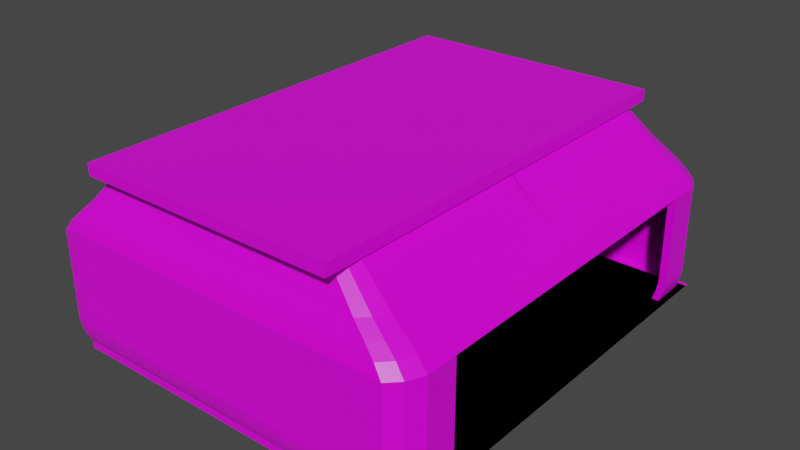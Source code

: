# Source: RoomMark2.blend  (saved by Blender 2.80.75; exported with 4.5.12 LTS)
import bpy
from mathutils import Matrix  # noqa: F401  (used for matrix-valued properties, if any)

bpy.ops.wm.read_factory_settings(use_empty=True)
scene = bpy.context.scene
scene.name = 'Scene'

# ---- collections
col_collection = bpy.data.collections.new('Collection'); scene.collection.children.link(col_collection)

# ---- images (referenced by path relative to the original .blend; pixels are not part of the script)
import os
ASSET_DIR = os.environ.get("B2B_ASSET_DIR", "")  # directory of the original .blend (textures are referenced by path, not embedded)
HERE = os.path.dirname(os.path.abspath(__file__))  # packed textures are extracted next to this script under _unpacked/

def load_image(name, relpath, width, height, colorspace="sRGB"):
    """Load a texture the original file referenced (path relative to the .blend, or extracted next to this script)."""
    p = next((c for c in (os.path.join(HERE, relpath), os.path.join(ASSET_DIR, relpath)) if relpath and os.path.exists(c)), "")
    if p:
        img = bpy.data.images.load(p, check_existing=True)
        img.name = name
    else:  # same state as the original file: an image datablock whose file is absent (Cycles renders it pink)
        img = bpy.data.images.new(name, width, height)
        img.source = "FILE"
        img.filepath = "//" + (relpath or name)
    img.colorspace_settings.name = colorspace
    return img
img_imphenziapalette01_png_001 = load_image('ImphenziaPalette01.png.001', 'ImphenziaPalette01.png', 1024, 1024, 'sRGB')

# ---- materials (node trees are filled in below, after node groups)
mat_material_001 = bpy.data.materials.new('Material.001')
mat_material_001.alpha_threshold = 0.0
mat_material_001.use_transparent_shadow = False
mat_material_001.line_color = (0.0, 0.0, 0.0, 1.0)

# ---- material node trees
mat_material_001.use_nodes = True; mat_material_001.node_tree.nodes.clear()
_N = mat_material_001.node_tree.nodes; _L = mat_material_001.node_tree.links
n0 = _N.new('ShaderNodeOutputMaterial'); n0.name = 'Material Output'; n0.location = (300, 300)
n1 = _N.new('ShaderNodeBsdfPrincipled'); n1.name = 'Principled BSDF'; n1.location = (10, 300)
n1.distribution = 'GGX'
n1.subsurface_method = 'BURLEY'
n1.inputs[2].default_value = 0.4
n1.inputs[3].default_value = 1.45
n1.inputs[27].default_value = (0.0, 0.0, 0.0, 1.0)
n1.inputs[28].default_value = 1.0
n2 = _N.new('ShaderNodeTexImage'); n2.name = 'Image Texture'; n2.location = (-469, 247)
n2.image = img_imphenziapalette01_png_001
n2.interpolation = 'Closest'
_L.new(n1.outputs[0], n0.inputs[0])
_L.new(n2.outputs[0], n1.inputs[0])
n0.is_active_output = True

# ---- world
world_world = bpy.data.worlds.new('World'); scene.world = world_world
world_world.use_nodes = True; world_world.node_tree.nodes.clear()
_N = world_world.node_tree.nodes; _L = world_world.node_tree.links
n0 = _N.new('ShaderNodeOutputWorld'); n0.name = 'World Output'; n0.location = (300, 300)
n1 = _N.new('ShaderNodeBackground'); n1.name = 'Background'; n1.location = (10, 300)
n1.inputs[0].default_value = (0.05088, 0.05088, 0.05088, 1.0)
_L.new(n1.outputs[0], n0.inputs[0])
n0.is_active_output = True
world_world.color = (0.05088, 0.05088, 0.05088)
world_world.use_sun_shadow = False
world_world.sun_shadow_jitter_overblur = 0.0

# ---- meshes
me_cube_008 = bpy.data.meshes.new('Cube.008')
me_cube_008.from_pydata([(-1.0, -1.0, -1.0), (-1.074, -1.003, 2.576), (-1.0, 1.0, -1.0), (-1.074, 0.985, 2.576), (1.0, -1.0, -1.0), (1.094, -1.003, 2.576), (1.0, 1.0, -1.0), (1.094, 0.985, 2.576), (-1.0, 1.0, 1.0), (-1.0, 1.0, -1.0), (0.9129, 1.013, -1.0), (0.9129, 1.013, 1.0), (-1.0, 1.035, 1.0), (-1.0, 1.035, -1.0), (0.9428, 1.037, -1.0), (0.9428, 1.037, 1.0), (-1.0, 1.022, 3.085), (0.9319, 1.028, 3.085), (-1.0, 1.057, 3.085), (0.9619, 1.053, 3.085), (-1.0, 1.032, 4.891), (0.9403, 1.035, 4.891), (-1.0, 1.067, 4.891), (0.9703, 1.06, 4.891), (-1.0, 1.042, 7.671), (0.9488, 1.042, 7.671), (-1.0, 1.077, 7.671), (0.9787, 1.067, 7.671), (-1.0, 1.042, 10.87), (0.9488, 1.042, 10.87), (-1.0, 1.077, 10.87), (0.9787, 1.067, 10.87), (-1.0, 1.042, 32.67), (0.9488, 1.042, 32.0), (-1.0, 1.077, 32.67), (0.9787, 1.067, 32.0), (-1.032, 1.0, -1.0), (-1.032, -1.0, -1.0), (-1.032, -1.0, 1.0), (-1.032, 1.0, 1.0), (-1.018, -1.0, 2.835), (-1.018, 1.0, 2.835), (-1.05, -1.0, 2.835), (-1.05, 1.0, 2.835), (-1.039, -1.0, 4.669), (-1.039, 1.0, 4.669), (-1.072, -1.0, 4.669), (-1.072, 1.0, 4.669), (-1.061, -1.0, 6.837), (-1.061, 1.0, 6.837), (-1.093, -1.0, 6.837), (-1.093, 1.0, 6.837), (-1.061, -1.0, 9.672), (-1.061, 1.0, 9.672), (-1.093, -1.0, 9.672), (-1.093, 1.0, 9.672), (-1.061, -1.0, 32.0), (-1.061, 1.0, 32.0), (-1.093, -1.0, 32.0), (-1.093, 1.0, 32.0), (-1.015, 1.013, 1.0), (-1.015, 1.013, -1.0), (-1.045, 1.037, 1.0), (-1.045, 1.037, -1.0), (-1.064, 1.053, 3.085), (-1.034, 1.028, 3.085), (-1.073, 1.06, 4.891), (-1.043, 1.035, 4.891), (-1.081, 1.067, 7.671), (-1.051, 1.042, 7.671), (-1.081, 1.067, 10.87), (-1.051, 1.042, 10.87), (-1.081, 1.067, 31.67), (-1.051, 1.042, 31.67), (-1.007, 1.0, 1.0), (-1.007, 1.0, -1.0), (-1.049, 1.0, 1.0), (-1.049, 1.0, -1.0), (-1.076, 1.0, 3.085), (-1.034, 1.0, 3.085), (-1.088, 1.0, 4.891), (-1.046, 1.0, 4.891), (-1.1, 1.0, 7.671), (-1.058, 1.0, 7.671), (-1.1, 1.0, 10.87), (-1.058, 1.0, 10.87), (-1.1, 1.0, 31.67), (-1.058, 1.0, 31.67), (0.9772, 0.9596, 1.0), (0.9772, 0.9596, -1.0), (1.007, 0.9843, 1.0), (1.007, 0.9843, -1.0), (0.9962, 0.9753, 3.085), (1.026, 1.0, 3.085), (1.005, 0.9823, 4.891), (1.035, 1.007, 4.891), (1.013, 0.9892, 7.671), (1.043, 1.014, 7.671), (1.013, 0.9892, 10.87), (1.043, 1.014, 10.87), (1.013, 0.9892, 32.0), (1.043, 1.014, 32.0), (0.9925, 0.9384, 1.0), (0.9925, 0.9384, -1.0), (1.035, 0.9384, 1.0), (1.035, 0.9384, -1.0), (1.019, 0.9384, 3.085), (1.062, 0.9384, 3.085), (1.031, 0.9384, 4.891), (1.074, 0.9384, 4.891), (1.043, 0.9384, 7.671), (1.086, 0.9384, 7.671), (1.043, 0.9384, 10.87), (1.086, 0.9384, 10.87), (1.043, 0.9384, 32.0), (1.086, 0.9384, 32.0), (0.9925, 0.7824, 1.0), (0.9925, 0.7824, -1.0), (1.035, 0.7824, 1.0), (1.035, 0.7824, -1.0), (1.019, 0.7824, 3.085), (1.062, 0.7824, 3.085), (1.031, 0.7824, 4.891), (1.074, 0.7824, 4.891), (1.043, 0.7824, 7.671), (1.086, 0.7824, 7.671), (1.043, 0.7824, 10.87), (1.086, 0.7824, 10.87), (1.043, 0.7824, 32.0), (1.086, 0.7824, 32.0), (0.9591, 0.9786, 35.02), (0.8978, 1.029, 35.02), (-0.9592, 1.029, 35.65), (-1.008, 1.029, 34.7), (-0.9592, 1.062, 35.65), (0.9264, 1.053, 35.02), (-1.017, -0.917, 35.02), (-1.017, 0.9889, 35.02), (-1.048, -0.917, 35.02), (-1.048, 0.9889, 35.02), (-1.014, 0.9889, 34.7), (-1.055, 0.9889, 34.7), (-1.037, 1.053, 34.7), (0.9876, 1.002, 35.02), (0.9879, 0.9302, 35.02), (1.028, 0.9302, 35.02), (0.9879, 0.7815, 35.02), (1.028, 0.7815, 35.02), (0.8917, 0.9654, 37.61), (0.8342, 1.013, 37.61), (-0.9082, 1.012, 38.2), (-0.9541, 1.013, 37.31), (-0.9082, 1.044, 38.2), (0.861, 1.035, 37.61), (-0.9627, -0.8133, 37.61), (-0.9627, 0.975, 37.61), (-0.9916, -0.8133, 37.61), (-0.9916, 0.975, 37.61), (-0.96, 0.975, 37.31), (-0.9979, 0.975, 37.31), (-0.9809, 1.035, 37.31), (0.9185, 0.9875, 37.61), (0.9188, 0.9199, 37.61), (0.9566, 0.9199, 37.61), (0.9188, 0.7805, 37.61), (0.9566, 0.7805, 37.61), (0.8078, 0.9489, 40.73), (0.755, 0.9925, 40.73), (-0.8447, 0.9921, 41.28), (-0.8869, 0.9925, 40.46), (-0.8447, 1.021, 41.28), (0.7796, 1.013, 40.73), (-0.8948, -0.684, 40.73), (-0.8948, 0.9578, 40.73), (-0.9212, -0.684, 40.73), (-0.9212, 0.9578, 40.73), (-0.8923, 0.9578, 40.46), (-0.927, 0.9578, 40.46), (-0.9115, 1.013, 40.46), (0.8324, 0.9692, 40.73), (0.8326, 0.9072, 40.73), (0.8674, 0.9072, 40.73), (0.8326, 0.7791, 40.73), (0.8674, 0.7791, 40.73), (0.6296, 0.9139, 48.59), (0.5868, 0.9492, 48.59), (-0.71, 0.949, 49.04), (-0.7442, 0.9492, 48.37), (-0.71, 0.9722, 49.04), (0.6068, 0.9657, 48.59), (-0.7506, -0.4099, 48.59), (-0.7506, 0.9211, 48.59), (-0.772, -0.4099, 48.59), (-0.772, 0.9211, 48.59), (-0.7485, 0.9211, 48.37), (-0.7767, 0.9211, 48.37), (-0.7641, 0.9657, 48.37), (0.6495, 0.9304, 48.59), (0.6498, 0.8801, 48.59), (0.6779, 0.8801, 48.59), (0.6497, 0.7763, 48.59), (0.6779, 0.7763, 48.59), (0.9879, -0.005903, 35.02), (1.043, -0.005019, 32.0), (1.086, -0.00502, 32.0), (1.028, -0.005903, 35.02), (0.8674, -0.0008278, 40.73), (0.6497, -0.003678, 48.59), (0.8326, -0.0008278, 40.73), (0.6779, -0.003678, 48.59), (-1.0, 1.0, -1.0), (-1.074, 1.003, 2.576), (-1.0, -1.0, -1.0), (-1.074, -0.985, 2.576), (1.0, 1.0, -1.0), (1.094, 1.003, 2.576), (1.0, -1.0, -1.0), (1.094, -0.985, 2.576), (-1.0, -1.0, 1.0), (-1.0, -1.0, -1.0), (0.9129, -1.013, -1.0), (0.9129, -1.013, 1.0), (-1.0, -1.035, 1.0), (-1.0, -1.035, -1.0), (0.9428, -1.037, -1.0), (0.9428, -1.037, 1.0), (-1.0, -1.022, 3.085), (0.9319, -1.028, 3.085), (-1.0, -1.057, 3.085), (0.9619, -1.053, 3.085), (-1.0, -1.032, 4.891), (0.9403, -1.035, 4.891), (-1.0, -1.067, 4.891), (0.9703, -1.06, 4.891), (-1.0, -1.042, 7.671), (0.9488, -1.042, 7.671), (-1.0, -1.077, 7.671), (0.9787, -1.067, 7.671), (-1.0, -1.042, 10.87), (0.9488, -1.042, 10.87), (-1.0, -1.077, 10.87), (0.9787, -1.067, 10.87), (-1.0, -1.042, 32.67), (0.9488, -1.042, 32.0), (-1.0, -1.077, 32.67), (0.9787, -1.067, 32.0), (-1.032, -1.0, -1.0), (-1.032, 1.0, -1.0), (-1.032, 1.0, 1.0), (-1.032, -1.0, 1.0), (-1.018, 1.0, 2.835), (-1.018, -1.0, 2.835), (-1.05, 1.0, 2.835), (-1.05, -1.0, 2.835), (-1.039, 1.0, 4.669), (-1.039, -1.0, 4.669), (-1.072, 1.0, 4.669), (-1.072, -1.0, 4.669), (-1.061, 1.0, 6.837), (-1.061, -1.0, 6.837), (-1.093, 1.0, 6.837), (-1.093, -1.0, 6.837), (-1.061, 1.0, 9.672), (-1.061, -1.0, 9.672), (-1.093, 1.0, 9.672), (-1.093, -1.0, 9.672), (-1.061, 1.0, 32.0), (-1.061, -1.0, 32.0), (-1.093, 1.0, 32.0), (-1.093, -1.0, 32.0), (-1.015, -1.013, 1.0), (-1.015, -1.013, -1.0), (-1.045, -1.037, 1.0), (-1.045, -1.037, -1.0), (-1.064, -1.053, 3.085), (-1.034, -1.028, 3.085), (-1.073, -1.06, 4.891), (-1.043, -1.035, 4.891), (-1.081, -1.067, 7.671), (-1.051, -1.042, 7.671), (-1.081, -1.067, 10.87), (-1.051, -1.042, 10.87), (-1.081, -1.067, 31.67), (-1.051, -1.042, 31.67), (-1.007, -1.0, 1.0), (-1.007, -1.0, -1.0), (-1.049, -1.0, 1.0), (-1.049, -1.0, -1.0), (-1.076, -1.0, 3.085), (-1.034, -1.0, 3.085), (-1.088, -1.0, 4.891), (-1.046, -1.0, 4.891), (-1.1, -1.0, 7.671), (-1.058, -1.0, 7.671), (-1.1, -1.0, 10.87), (-1.058, -1.0, 10.87), (-1.1, -1.0, 31.67), (-1.058, -1.0, 31.67), (0.9772, -0.9596, 1.0), (0.9772, -0.9596, -1.0), (1.007, -0.9843, 1.0), (1.007, -0.9843, -1.0), (0.9962, -0.9753, 3.085), (1.026, -1.0, 3.085), (1.005, -0.9823, 4.891), (1.035, -1.007, 4.891), (1.013, -0.9892, 7.671), (1.043, -1.014, 7.671), (1.013, -0.9892, 10.87), (1.043, -1.014, 10.87), (1.013, -0.9892, 32.0), (1.043, -1.014, 32.0), (0.9925, -0.9384, 1.0), (0.9925, -0.9384, -1.0), (1.035, -0.9384, 1.0), (1.035, -0.9384, -1.0), (1.019, -0.9384, 3.085), (1.062, -0.9384, 3.085), (1.031, -0.9384, 4.891), (1.074, -0.9384, 4.891), (1.043, -0.9384, 7.671), (1.086, -0.9384, 7.671), (1.043, -0.9384, 10.87), (1.086, -0.9384, 10.87), (1.043, -0.9384, 32.0), (1.086, -0.9384, 32.0), (0.9925, -0.7824, 1.0), (0.9925, -0.7824, -1.0), (1.035, -0.7824, 1.0), (1.035, -0.7824, -1.0), (1.019, -0.7824, 3.085), (1.062, -0.7824, 3.085), (1.031, -0.7824, 4.891), (1.074, -0.7824, 4.891), (1.043, -0.7824, 7.671), (1.086, -0.7824, 7.671), (1.043, -0.7824, 10.87), (1.086, -0.7824, 10.87), (1.043, -0.7824, 32.0), (1.086, -0.7824, 32.0), (0.9591, -0.9786, 35.02), (0.8978, -1.029, 35.02), (-0.9592, -1.029, 35.65), (-1.008, -1.029, 34.7), (-0.9592, -1.062, 35.65), (0.9264, -1.053, 35.02), (-1.017, 0.917, 35.02), (-1.017, -0.9889, 35.02), (-1.048, 0.917, 35.02), (-1.048, -0.9889, 35.02), (-1.014, -0.9889, 34.7), (-1.055, -0.9889, 34.7), (-1.037, -1.053, 34.7), (0.9876, -1.002, 35.02), (0.9879, -0.9302, 35.02), (1.028, -0.9302, 35.02), (0.9879, -0.7815, 35.02), (1.028, -0.7815, 35.02), (0.8917, -0.9654, 37.61), (0.8342, -1.013, 37.61), (-0.9082, -1.012, 38.2), (-0.9541, -1.013, 37.31), (-0.9082, -1.044, 38.2), (0.861, -1.035, 37.61), (-0.9627, 0.8133, 37.61), (-0.9627, -0.975, 37.61), (-0.9916, 0.8133, 37.61), (-0.9916, -0.975, 37.61), (-0.96, -0.975, 37.31), (-0.9979, -0.975, 37.31), (-0.9809, -1.035, 37.31), (0.9185, -0.9875, 37.61), (0.9188, -0.9199, 37.61), (0.9566, -0.9199, 37.61), (0.9188, -0.7805, 37.61), (0.9566, -0.7805, 37.61), (0.8078, -0.9489, 40.73), (0.755, -0.9925, 40.73), (-0.8447, -0.9921, 41.28), (-0.8869, -0.9925, 40.46), (-0.8447, -1.021, 41.28), (0.7796, -1.013, 40.73), (-0.8948, 0.684, 40.73), (-0.8948, -0.9578, 40.73), (-0.9212, 0.684, 40.73), (-0.9212, -0.9578, 40.73), (-0.8923, -0.9578, 40.46), (-0.927, -0.9578, 40.46), (-0.9115, -1.013, 40.46), (0.8324, -0.9692, 40.73), (0.8326, -0.9072, 40.73), (0.8674, -0.9072, 40.73), (0.8326, -0.7791, 40.73), (0.8674, -0.7791, 40.73), (0.6296, -0.9139, 48.59), (0.5868, -0.9492, 48.59), (-0.71, -0.949, 49.04), (-0.7442, -0.9492, 48.37), (-0.71, -0.9722, 49.04), (0.6068, -0.9657, 48.59), (-0.7506, 0.4099, 48.59), (-0.7506, -0.9211, 48.59), (-0.772, 0.4099, 48.59), (-0.772, -0.9211, 48.59), (-0.7485, -0.9211, 48.37), (-0.7767, -0.9211, 48.37), (-0.7641, -0.9657, 48.37), (0.6495, -0.9304, 48.59), (0.6498, -0.8801, 48.59), (0.6779, -0.8801, 48.59), (0.6497, -0.7763, 48.59), (0.6779, -0.7763, 48.59), (0.9879, -0.001563, 35.02), (1.043, -0.002446, 32.0), (1.086, -0.002446, 32.0), (1.028, -0.001563, 35.02), (0.9566, 0.0, 37.61), (0.8674, 0.0008278, 40.73), (0.9188, 0.0, 37.61), (0.6497, 0.003678, 48.59), (0.8326, 0.0008278, 40.73), (0.6779, 0.003678, 48.59)], [], [(3, 2, 36, 39), (3, 7, 11, 8), (6, 7, 5, 4), (4, 5, 1, 0), (2, 6, 4, 0), (7, 3, 1, 5), (8, 11, 17, 16), (2, 3, 8, 9), (7, 6, 10, 11), (6, 2, 9, 10), (13, 12, 15, 14), (22, 18, 64, 66), (129, 115, 145, 147), (10, 9, 13, 14), (32, 33, 131, 132), (13, 9, 61, 63), (17, 11, 88, 92), (15, 12, 18, 19), (14, 15, 90, 91), (19, 18, 22, 23), (11, 10, 89, 88), (16, 17, 21, 20), (8, 16, 65, 60), (20, 21, 25, 24), (16, 20, 67, 65), (23, 22, 26, 27), (31, 30, 34, 35), (27, 26, 30, 31), (29, 25, 96, 98), (24, 25, 29, 28), (114, 128, 146, 144), (33, 29, 98, 100), (28, 29, 33, 32), (28, 32, 73, 71), (37, 38, 39, 36), (0, 1, 38, 37), (3, 39, 43, 41), (2, 0, 37, 36), (41, 43, 47, 45), (38, 1, 40, 42), (39, 38, 42, 43), (1, 3, 41, 40), (45, 47, 51, 49), (40, 41, 45, 44), (42, 40, 44, 46), (43, 42, 46, 47), (50, 48, 52, 54), (44, 45, 49, 48), (46, 44, 48, 50), (47, 46, 50, 51), (53, 55, 59, 57), (51, 50, 54, 55), (49, 51, 55, 53), (48, 49, 53, 52), (72, 86, 141, 142), (52, 53, 57, 56), (54, 52, 56, 58), (55, 54, 58, 59), (60, 65, 79, 74), (68, 66, 80, 82), (67, 69, 83, 81), (71, 73, 87, 85), (63, 61, 75, 77), (72, 70, 84, 86), (24, 28, 71, 69), (18, 12, 62, 64), (9, 8, 60, 61), (34, 30, 70, 72), (12, 13, 63, 62), (30, 26, 68, 70), (20, 24, 69, 67), (26, 22, 66, 68), (75, 74, 76, 77), (78, 79, 81, 80), (76, 74, 79, 78), (82, 83, 85, 84), (80, 81, 83, 82), (84, 85, 87, 86), (64, 62, 76, 78), (69, 71, 85, 83), (61, 60, 74, 75), (70, 68, 82, 84), (65, 67, 81, 79), (62, 63, 77, 76), (58, 56, 136, 138), (66, 64, 78, 80), (93, 95, 109, 107), (98, 96, 110, 112), (88, 89, 103, 102), (97, 99, 113, 111), (90, 93, 107, 104), (92, 88, 102, 106), (23, 27, 97, 95), (25, 21, 94, 96), (10, 14, 91, 89), (19, 23, 95, 93), (15, 19, 93, 90), (31, 35, 101, 99), (21, 17, 92, 94), (27, 31, 99, 97), (128, 129, 204, 203), (105, 104, 118, 119), (107, 109, 123, 121), (112, 110, 124, 126), (102, 103, 117, 116), (111, 113, 127, 125), (91, 90, 104, 105), (87, 73, 133, 140), (94, 92, 106, 108), (99, 101, 115, 113), (89, 91, 105, 103), (100, 98, 112, 114), (95, 97, 111, 109), (96, 94, 108, 110), (116, 117, 119, 118), (116, 118, 121, 120), (122, 123, 125, 124), (120, 121, 123, 122), (124, 125, 127, 126), (126, 127, 129, 128), (108, 106, 120, 122), (113, 115, 129, 127), (103, 105, 119, 117), (114, 112, 126, 128), (109, 111, 125, 123), (110, 108, 122, 124), (106, 102, 116, 120), (104, 107, 121, 118), (134, 142, 160, 152), (146, 128, 203, 202), (145, 143, 161, 163), (142, 141, 159, 160), (130, 144, 162, 148), (135, 134, 152, 153), (140, 133, 151, 158), (101, 35, 135, 143), (33, 100, 130, 131), (35, 34, 134, 135), (100, 114, 144, 130), (73, 32, 132, 133), (34, 72, 142, 134), (115, 101, 143, 145), (56, 57, 137, 136), (86, 87, 140, 141), (59, 58, 138, 139), (57, 59, 139, 137), (159, 158, 176, 177), (162, 164, 182, 180), (154, 155, 173, 172), (152, 160, 178, 170), (183, 201, 209, 206), (163, 161, 179, 181), (160, 159, 177, 178), (136, 137, 155, 154), (144, 146, 164, 162), (141, 140, 158, 159), (139, 138, 156, 157), (147, 145, 163, 165), (131, 130, 148, 149), (137, 139, 157, 155), (133, 132, 150, 151), (143, 135, 153, 161), (138, 136, 154, 156), (132, 131, 149, 150), (183, 181, 199, 201), (175, 174, 192, 193), (177, 176, 194, 195), (180, 182, 200, 198), (172, 173, 191, 190), (170, 178, 196, 188), (164, 146, 202, 418), (157, 156, 174, 175), (165, 163, 181, 183), (149, 148, 166, 167), (155, 157, 175, 173), (151, 150, 168, 169), (161, 153, 171, 179), (156, 154, 172, 174), (150, 149, 167, 168), (158, 151, 169, 176), (153, 152, 170, 171), (148, 162, 180, 166), (189, 185, 184, 197), (186, 188, 196, 187), (186, 185, 189, 188), (190, 191, 193, 192), (187, 196, 195, 194), (199, 198, 200, 201), (197, 184, 198, 199), (167, 166, 184, 185), (173, 175, 193, 191), (169, 168, 186, 187), (179, 171, 189, 197), (174, 172, 190, 192), (168, 167, 185, 186), (176, 169, 187, 194), (171, 170, 188, 189), (166, 180, 198, 184), (178, 177, 195, 196), (181, 179, 197, 199), (203, 204, 205, 202), (202, 205, 416, 418), (418, 416, 206, 208), (208, 206, 209, 207), (129, 147, 205, 204), (200, 182, 208, 207), (201, 200, 207, 209), (165, 183, 206, 416), (147, 165, 416, 205), (182, 164, 418, 208), (213, 249, 246, 212), (213, 218, 221, 217), (216, 214, 215, 217), (214, 210, 211, 215), (212, 210, 214, 216), (217, 215, 211, 213), (218, 226, 227, 221), (212, 219, 218, 213), (217, 221, 220, 216), (216, 220, 219, 212), (223, 224, 225, 222), (232, 276, 274, 228), (339, 357, 355, 325), (220, 224, 223, 219), (242, 342, 341, 243), (223, 273, 271, 219), (227, 302, 298, 221), (225, 229, 228, 222), (224, 301, 300, 225), (229, 233, 232, 228), (221, 298, 299, 220), (226, 230, 231, 227), (218, 270, 275, 226), (230, 234, 235, 231), (226, 275, 277, 230), (233, 237, 236, 232), (241, 245, 244, 240), (237, 241, 240, 236), (239, 308, 306, 235), (234, 238, 239, 235), (324, 354, 356, 338), (243, 310, 308, 239), (238, 242, 243, 239), (238, 281, 283, 242), (247, 246, 249, 248), (210, 247, 248, 211), (213, 251, 253, 249), (212, 246, 247, 210), (251, 255, 257, 253), (248, 252, 250, 211), (249, 253, 252, 248), (211, 250, 251, 213), (255, 259, 261, 257), (250, 254, 255, 251), (252, 256, 254, 250), (253, 257, 256, 252), (260, 264, 262, 258), (254, 258, 259, 255), (256, 260, 258, 254), (257, 261, 260, 256), (263, 267, 269, 265), (261, 265, 264, 260), (259, 263, 265, 261), (258, 262, 263, 259), (282, 352, 351, 296), (262, 266, 267, 263), (264, 268, 266, 262), (265, 269, 268, 264), (270, 284, 289, 275), (278, 292, 290, 276), (277, 291, 293, 279), (281, 295, 297, 283), (273, 287, 285, 271), (282, 296, 294, 280), (234, 279, 281, 238), (228, 274, 272, 222), (219, 271, 270, 218), (244, 282, 280, 240), (222, 272, 273, 223), (240, 280, 278, 236), (230, 277, 279, 234), (236, 278, 276, 232), (285, 287, 286, 284), (288, 290, 291, 289), (286, 288, 289, 284), (292, 294, 295, 293), (290, 292, 293, 291), (294, 296, 297, 295), (274, 288, 286, 272), (279, 293, 295, 281), (271, 285, 284, 270), (280, 294, 292, 278), (275, 289, 291, 277), (272, 286, 287, 273), (268, 348, 346, 266), (276, 290, 288, 274), (303, 317, 319, 305), (308, 322, 320, 306), (298, 312, 313, 299), (307, 321, 323, 309), (300, 314, 317, 303), (302, 316, 312, 298), (233, 305, 307, 237), (235, 306, 304, 231), (220, 299, 301, 224), (229, 303, 305, 233), (225, 300, 303, 229), (241, 309, 311, 245), (231, 304, 302, 227), (237, 307, 309, 241), (338, 413, 414, 339), (315, 329, 328, 314), (317, 331, 333, 319), (322, 336, 334, 320), (312, 326, 327, 313), (321, 335, 337, 323), (301, 315, 314, 300), (297, 350, 343, 283), (304, 318, 316, 302), (309, 323, 325, 311), (299, 313, 315, 301), (310, 324, 322, 308), (305, 319, 321, 307), (306, 320, 318, 304), (326, 328, 329, 327), (326, 330, 331, 328), (332, 334, 335, 333), (330, 332, 333, 331), (334, 336, 337, 335), (336, 338, 339, 337), (318, 332, 330, 316), (323, 337, 339, 325), (313, 327, 329, 315), (324, 338, 336, 322), (319, 333, 335, 321), (320, 334, 332, 318), (316, 330, 326, 312), (314, 328, 331, 317), (344, 362, 370, 352), (356, 412, 413, 338), (355, 373, 371, 353), (352, 370, 369, 351), (340, 358, 372, 354), (345, 363, 362, 344), (350, 368, 361, 343), (311, 353, 345, 245), (243, 341, 340, 310), (245, 345, 344, 244), (310, 340, 354, 324), (283, 343, 342, 242), (244, 344, 352, 282), (325, 355, 353, 311), (266, 346, 347, 267), (296, 351, 350, 297), (269, 349, 348, 268), (267, 347, 349, 269), (369, 387, 386, 368), (372, 390, 392, 374), (364, 382, 383, 365), (362, 380, 388, 370), (393, 417, 421, 411), (373, 391, 389, 371), (370, 388, 387, 369), (346, 364, 365, 347), (354, 372, 374, 356), (351, 369, 368, 350), (349, 367, 366, 348), (357, 375, 373, 355), (341, 359, 358, 340), (347, 365, 367, 349), (343, 361, 360, 342), (353, 371, 363, 345), (348, 366, 364, 346), (342, 360, 359, 341), (393, 411, 409, 391), (385, 403, 402, 384), (387, 405, 404, 386), (390, 408, 410, 392), (382, 400, 401, 383), (380, 398, 406, 388), (374, 418, 412, 356), (367, 385, 384, 366), (375, 393, 391, 373), (359, 377, 376, 358), (365, 383, 385, 367), (361, 379, 378, 360), (371, 389, 381, 363), (366, 384, 382, 364), (360, 378, 377, 359), (368, 386, 379, 361), (363, 381, 380, 362), (358, 376, 390, 372), (399, 407, 394, 395), (396, 397, 406, 398), (396, 398, 399, 395), (400, 402, 403, 401), (397, 404, 405, 406), (409, 411, 410, 408), (407, 409, 408, 394), (377, 395, 394, 376), (383, 401, 403, 385), (379, 397, 396, 378), (389, 407, 399, 381), (384, 402, 400, 382), (378, 396, 395, 377), (386, 404, 397, 379), (381, 399, 398, 380), (376, 394, 408, 390), (388, 406, 405, 387), (391, 409, 407, 389), (413, 412, 415, 414), (412, 418, 416, 415), (418, 420, 417, 416), (420, 419, 421, 417), (339, 414, 415, 357), (410, 419, 420, 392), (411, 421, 419, 410), (375, 416, 417, 393), (357, 415, 416, 375), (392, 420, 418, 374)])
_uv = me_cube_008.uv_layers.new(name='UVMap')
_uv.uv.foreach_set('vector', [0.6867, 0.9369, 0.6867, 0.9369, 0.6867, 0.9369, 0.6867, 0.9369, 0.6867, 0.9369, 0.6867, 0.9369, 0.6867, 0.9369, 0.6867, 0.9369, 0.6867, 0.9369, 0.6867, 0.9369, 0.6867, 0.9369, 0.6867, 0.9369, 0.6867, 0.9369, 0.6867, 0.9369, 0.6867, 0.9369, 0.6867, 0.9369, 0.6867, 0.9369, 0.6867, 0.9369, 0.6867, 0.9369, 0.6867, 0.9369, 0.6867, 0.9369, 0.6867, 0.9369, 0.6867, 0.9369, 0.6867, 0.9369, 0.6867, 0.9369, 0.6867, 0.9369, 0.6867, 0.9369, 0.6867, 0.9369, 0.6867, 0.9369, 0.6867, 0.9369, 0.6867, 0.9369, 0.6867, 0.9369, 0.6867, 0.9369, 0.6867, 0.9369, 0.6867, 0.9369, 0.6867, 0.9369, 0.6867, 0.9369, 0.6867, 0.9369, 0.6867, 0.9369, 0.6867, 0.9369, 0.6867, 0.9369, 0.6867, 0.9369, 0.6867, 0.9369, 0.6867, 0.9369, 0.6867, 0.9369, 0.6867, 0.9369, 0.6867, 0.9369, 0.6867, 0.9369, 0.6867, 0.9369, 0.6867, 0.9369, 0.6867, 0.9369, 0.6867, 0.9369, 0.6867, 0.9369, 0.6867, 0.9369, 0.6867, 0.9369, 0.6867, 0.9369, 0.6867, 0.9369, 0.6867, 0.9369, 0.6867, 0.9369, 0.6867, 0.9369, 0.6867, 0.9369, 0.6867, 0.9369, 0.6867, 0.9369, 0.6867, 0.9369, 0.6867, 0.9369, 0.6867, 0.9369, 0.6867, 0.9369, 0.6867, 0.9369, 0.6867, 0.9369, 0.6867, 0.9369, 0.6867, 0.9369, 0.6867, 0.9369, 0.6867, 0.9369, 0.6867, 0.9369, 0.6867, 0.9369, 0.6867, 0.9369, 0.6867, 0.9369, 0.6867, 0.9369, 0.6867, 0.9369, 0.6867, 0.9369, 0.6867, 0.9369, 0.6867, 0.9369, 0.6867, 0.9369, 0.6867, 0.9369, 0.6867, 0.9369, 0.6867, 0.9369, 0.6867, 0.9369, 0.6867, 0.9369, 0.6867, 0.9369, 0.6867, 0.9369, 0.6867, 0.9369, 0.6867, 0.9369, 0.6867, 0.9369, 0.6867, 0.9369, 0.6867, 0.9369, 0.6867, 0.9369, 0.6867, 0.9369, 0.6867, 0.9369, 0.6867, 0.9369, 0.6867, 0.9369, 0.6867, 0.9369, 0.6867, 0.9369, 0.6867, 0.9369, 0.6867, 0.9369, 0.6867, 0.9369, 0.6867, 0.9369, 0.6867, 0.9369, 0.6867, 0.9369, 0.6867, 0.9369, 0.6867, 0.9369, 0.6867, 0.9369, 0.6867, 0.9369, 0.6867, 0.9369, 0.6867, 0.9369, 0.6867, 0.9369, 0.6867, 0.9369, 0.6867, 0.9369, 0.6867, 0.9369, 0.6867, 0.9369, 0.6867, 0.9369, 0.6867, 0.9369, 0.6867, 0.9369, 0.6867, 0.9369, 0.6867, 0.9369, 0.6867, 0.9369, 0.6867, 0.9369, 0.6867, 0.9369, 0.6867, 0.9369, 0.6867, 0.9369, 0.6867, 0.9369, 0.6867, 0.9369, 0.6867, 0.9369, 0.6867, 0.9369, 0.6867, 0.9369, 0.6867, 0.9369, 0.6867, 0.9369, 0.6867, 0.9369, 0.6867, 0.9369, 0.6867, 0.9369, 0.6867, 0.9369, 0.6867, 0.9369, 0.6867, 0.9369, 0.6867, 0.9369, 0.6867, 0.9369, 0.6867, 0.9369, 0.6867, 0.9369, 0.6867, 0.9369, 0.6867, 0.9369, 0.6867, 0.9369, 0.6867, 0.9369, 0.6867, 0.9369, 0.6867, 0.9369, 0.6867, 0.9369, 0.6867, 0.9369, 0.6867, 0.9369, 0.6867, 0.9369, 0.6867, 0.9369, 0.6867, 0.9369, 0.6867, 0.9369, 0.6867, 0.9369, 0.6867, 0.9369, 0.6867, 0.9369, 0.6867, 0.9369, 0.6867, 0.9369, 0.6867, 0.9369, 0.6867, 0.9369, 0.6867, 0.9369, 0.6867, 0.9369, 0.6867, 0.9369, 0.6867, 0.9369, 0.6867, 0.9369, 0.6867, 0.9369, 0.6867, 0.9369, 0.6867, 0.9369, 0.6867, 0.9369, 0.6867, 0.9369, 0.6867, 0.9369, 0.6867, 0.9369, 0.6867, 0.9369, 0.6867, 0.9369, 0.6867, 0.9369, 0.6867, 0.9369, 0.6867, 0.9369, 0.6867, 0.9369, 0.6867, 0.9369, 0.6867, 0.9369, 0.6867, 0.9369, 0.6867, 0.9369, 0.6867, 0.9369, 0.6867, 0.9369, 0.6867, 0.9369, 0.6867, 0.9369, 0.6867, 0.9369, 0.6867, 0.9369, 0.6867, 0.9369, 0.6867, 0.9369, 0.6867, 0.9369, 0.6867, 0.9369, 0.6867, 0.9369, 0.6867, 0.9369, 0.6867, 0.9369, 0.6867, 0.9369, 0.6867, 0.9369, 0.6867, 0.9369, 0.6867, 0.9369, 0.6867, 0.9369, 0.6867, 0.9369, 0.6867, 0.9369, 0.6867, 0.9369, 0.6867, 0.9369, 0.6867, 0.9369, 0.6867, 0.9369, 0.6867, 0.9369, 0.6867, 0.9369, 0.6867, 0.9369, 0.6867, 0.9369, 0.6867, 0.9369, 0.6867, 0.9369, 0.6867, 0.9369, 0.6867, 0.9369, 0.6867, 0.9369, 0.6867, 0.9369, 0.6867, 0.9369, 0.6867, 0.9369, 0.6867, 0.9369, 0.6867, 0.9369, 0.6867, 0.9369, 0.6867, 0.9369, 0.6867, 0.9369, 0.6867, 0.9369, 0.6867, 0.9369, 0.6867, 0.9369, 0.6867, 0.9369, 0.6867, 0.9369, 0.6867, 0.9369, 0.6867, 0.9369, 0.6867, 0.9369, 0.6867, 0.9369, 0.6867, 0.9369, 0.6867, 0.9369, 0.6867, 0.9369, 0.6867, 0.9369, 0.6867, 0.9369, 0.6867, 0.9369, 0.6867, 0.9369, 0.6867, 0.9369, 0.6867, 0.9369, 0.6867, 0.9369, 0.6867, 0.9369, 0.6867, 0.9369, 0.6867, 0.9369, 0.6867, 0.9369, 0.6867, 0.9369, 0.6867, 0.9369, 0.6867, 0.9369, 0.6867, 0.9369, 0.6867, 0.9369, 0.6867, 0.9369, 0.6867, 0.9369, 0.6867, 0.9369, 0.6867, 0.9369, 0.6867, 0.9369, 0.6867, 0.9369, 0.6867, 0.9369, 0.6867, 0.9369, 0.6867, 0.9369, 0.6867, 0.9369, 0.6867, 0.9369, 0.6867, 0.9369, 0.6867, 0.9369, 0.6867, 0.9369, 0.6867, 0.9369, 0.6867, 0.9369, 0.6867, 0.9369, 0.6867, 0.9369, 0.6867, 0.9369, 0.6867, 0.9369, 0.6867, 0.9369, 0.6867, 0.9369, 0.6867, 0.9369, 0.6867, 0.9369, 0.6867, 0.9369, 0.6867, 0.9369, 0.6867, 0.9369, 0.6867, 0.9369, 0.6867, 0.9369, 0.6867, 0.9369, 0.6867, 0.9369, 0.6867, 0.9369, 0.6867, 0.9369, 0.6867, 0.9369, 0.6867, 0.9369, 0.6867, 0.9369, 0.6867, 0.9369, 0.6867, 0.9369, 0.6867, 0.9369, 0.6867, 0.9369, 0.6867, 0.9369, 0.6867, 0.9369, 0.6867, 0.9369, 0.6867, 0.9369, 0.6867, 0.9369, 0.6867, 0.9369, 0.6867, 0.9369, 0.6867, 0.9369, 0.6867, 0.9369, 0.6867, 0.9369, 0.6867, 0.9369, 0.6867, 0.9369, 0.6867, 0.9369, 0.6867, 0.9369, 0.6867, 0.9369, 0.6867, 0.9369, 0.6867, 0.9369, 0.6867, 0.9369, 0.6867, 0.9369, 0.6867, 0.9369, 0.6867, 0.9369, 0.6867, 0.9369, 0.6867, 0.9369, 0.6867, 0.9369, 0.6867, 0.9369, 0.6867, 0.9369, 0.6867, 0.9369, 0.6867, 0.9369, 0.6867, 0.9369, 0.6867, 0.9369, 0.6867, 0.9369, 0.6867, 0.9369, 0.6867, 0.9369, 0.6867, 0.9369, 0.6867, 0.9369, 0.6867, 0.9369, 0.6867, 0.9369, 0.6867, 0.9369, 0.6867, 0.9369, 0.6867, 0.9369, 0.6867, 0.9369, 0.6867, 0.9369, 0.6867, 0.9369, 0.6867, 0.9369, 0.6867, 0.9369, 0.6867, 0.9369, 0.6867, 0.9369, 0.6867, 0.9369, 0.6867, 0.9369, 0.6867, 0.9369, 0.6867, 0.9369, 0.6867, 0.9369, 0.6867, 0.9369, 0.6867, 0.9369, 0.6867, 0.9369, 0.6867, 0.9369, 0.6867, 0.9369, 0.6867, 0.9369, 0.6867, 0.9369, 0.6867, 0.9369, 0.6867, 0.9369, 0.6867, 0.9369, 0.6867, 0.9369, 0.6867, 0.9369, 0.6867, 0.9369, 0.6867, 0.9369, 0.6867, 0.9369, 0.6867, 0.9369, 0.6867, 0.9369, 0.6867, 0.9369, 0.6867, 0.9369, 0.6867, 0.9369, 0.6867, 0.9369, 0.6867, 0.9369, 0.6867, 0.9369, 0.6867, 0.9369, 0.6867, 0.9369, 0.6867, 0.9369, 0.6867, 0.9369, 0.6867, 0.9369, 0.6867, 0.9369, 0.6867, 0.9369, 0.6867, 0.9369, 0.6867, 0.9369, 0.6867, 0.9369, 0.6867, 0.9369, 0.6867, 0.9369, 0.6867, 0.9369, 0.6867, 0.9369, 0.6867, 0.9369, 0.6867, 0.9369, 0.6867, 0.9369, 0.6867, 0.9369, 0.6867, 0.9369, 0.6867, 0.9369, 0.6867, 0.9369, 0.6867, 0.9369, 0.6867, 0.9369, 0.6867, 0.9369, 0.6867, 0.9369, 0.6867, 0.9369, 0.6867, 0.9369, 0.6867, 0.9369, 0.6867, 0.9369, 0.6867, 0.9369, 0.6867, 0.9369, 0.6867, 0.9369, 0.6867, 0.9369, 0.6867, 0.9369, 0.6867, 0.9369, 0.6867, 0.9369, 0.6867, 0.9369, 0.6867, 0.9369, 0.6867, 0.9369, 0.6867, 0.9369, 0.6867, 0.9369, 0.6867, 0.9369, 0.6867, 0.9369, 0.6867, 0.9369, 0.6867, 0.9369, 0.6867, 0.9369, 0.6867, 0.9369, 0.6867, 0.9369, 0.6867, 0.9369, 0.6867, 0.9369, 0.6867, 0.9369, 0.6867, 0.9369, 0.6867, 0.9369, 0.6867, 0.9369, 0.6867, 0.9369, 0.6867, 0.9369, 0.6867, 0.9369, 0.6867, 0.9369, 0.6867, 0.9369, 0.6867, 0.9369, 0.6867, 0.9369, 0.6867, 0.9369, 0.6867, 0.9369, 0.6867, 0.9369, 0.6867, 0.9369, 0.6867, 0.9369, 0.6867, 0.9369, 0.6867, 0.9369, 0.6867, 0.9369, 0.6867, 0.9369, 0.6867, 0.9369, 0.6867, 0.9369, 0.6867, 0.9369, 0.6867, 0.9369, 0.6867, 0.9369, 0.6867, 0.9369, 0.6867, 0.9369, 0.6867, 0.9369, 0.6867, 0.9369, 0.6867, 0.9369, 0.6867, 0.9369, 0.6867, 0.9369, 0.6867, 0.9369, 0.6867, 0.9369, 0.6867, 0.9369, 0.6867, 0.9369, 0.6867, 0.9369, 0.6867, 0.9369, 0.6867, 0.9369, 0.6867, 0.9369, 0.6867, 0.9369, 0.6867, 0.9369, 0.6867, 0.9369, 0.6867, 0.9369, 0.6867, 0.9369, 0.6867, 0.9369, 0.6867, 0.9369, 0.6867, 0.9369, 0.6867, 0.9369, 0.6867, 0.9369, 0.6867, 0.9369, 0.6867, 0.9369, 0.6867, 0.9369, 0.6867, 0.9369, 0.6867, 0.9369, 0.6867, 0.9369, 0.6867, 0.9369, 0.6867, 0.9369, 0.6867, 0.9369, 0.6867, 0.9369, 0.6867, 0.9369, 0.6867, 0.9369, 0.6867, 0.9369, 0.6867, 0.9369, 0.6867, 0.9369, 0.6867, 0.9369, 0.6867, 0.9369, 0.6867, 0.9369, 0.6867, 0.9369, 0.6867, 0.9369, 0.6867, 0.9369, 0.6867, 0.9369, 0.6867, 0.9369, 0.6867, 0.9369, 0.6867, 0.9369, 0.6867, 0.9369, 0.6867, 0.9369, 0.6867, 0.9369, 0.6867, 0.9369, 0.6867, 0.9369, 0.6867, 0.9369, 0.6867, 0.9369, 0.6867, 0.9369, 0.6867, 0.9369, 0.6867, 0.9369, 0.6867, 0.9369, 0.6867, 0.9369, 0.6867, 0.9369, 0.6867, 0.9369, 0.6867, 0.9369, 0.6867, 0.9369, 0.6867, 0.9369, 0.6867, 0.9369, 0.6867, 0.9369, 0.6867, 0.9369, 0.6867, 0.9369, 0.6867, 0.9369, 0.6867, 0.9369, 0.6867, 0.9369, 0.6867, 0.9369, 0.6867, 0.9369, 0.6867, 0.9369, 0.6867, 0.9369, 0.6867, 0.9369, 0.6867, 0.9369, 0.6867, 0.9369, 0.6867, 0.9369, 0.6867, 0.9369, 0.6867, 0.9369, 0.6867, 0.9369, 0.6867, 0.9369, 0.6867, 0.9369, 0.6867, 0.9369, 0.6867, 0.9369, 0.6867, 0.9369, 0.6867, 0.9369, 0.6867, 0.9369, 0.6867, 0.9369, 0.6867, 0.9369, 0.6867, 0.9369, 0.6867, 0.9369, 0.6867, 0.9369, 0.6867, 0.9369, 0.6867, 0.9369, 0.6867, 0.9369, 0.6867, 0.9369, 0.6867, 0.9369, 0.6867, 0.9369, 0.6867, 0.9369, 0.6867, 0.9369, 0.6867, 0.9369, 0.6867, 0.9369, 0.6867, 0.9369, 0.6867, 0.9369, 0.6867, 0.9369, 0.6867, 0.9369, 0.6867, 0.9369, 0.6867, 0.9369, 0.6867, 0.9369, 0.6867, 0.9369, 0.6867, 0.9369, 0.6867, 0.9369, 0.6867, 0.9369, 0.6867, 0.9369, 0.6867, 0.9369, 0.6867, 0.9369, 0.6867, 0.9369, 0.6867, 0.9369, 0.6867, 0.9369, 0.6867, 0.9369, 0.6867, 0.9369, 0.6867, 0.9369, 0.6867, 0.9369, 0.6867, 0.9369, 0.6867, 0.9369, 0.6867, 0.9369, 0.6867, 0.9369, 0.6867, 0.9369, 0.6867, 0.9369, 0.6867, 0.9369, 0.6867, 0.9369, 0.6867, 0.9369, 0.6867, 0.9369, 0.6867, 0.9369, 0.6867, 0.9369, 0.6867, 0.9369, 0.6867, 0.9369, 0.6867, 0.9369, 0.6867, 0.9369, 0.6867, 0.9369, 0.6867, 0.9369, 0.6867, 0.9369, 0.6867, 0.9369, 0.6867, 0.9369, 0.6867, 0.9369, 0.6867, 0.9369, 0.6867, 0.9369, 0.6867, 0.9369, 0.6867, 0.9369, 0.6867, 0.9369, 0.6867, 0.9369, 0.6867, 0.9369, 0.6867, 0.9369, 0.6867, 0.9369, 0.6867, 0.9369, 0.6867, 0.9369, 0.6867, 0.9369, 0.6867, 0.9369, 0.6867, 0.9369, 0.6867, 0.9369, 0.6867, 0.9369, 0.6867, 0.9369, 0.6867, 0.9369, 0.6867, 0.9369, 0.6867, 0.9369, 0.6867, 0.9369, 0.6867, 0.9369, 0.6867, 0.9369, 0.6867, 0.9369, 0.6867, 0.9369, 0.6867, 0.9369, 0.6867, 0.9369, 0.6867, 0.9369, 0.6867, 0.9369, 0.6867, 0.9369, 0.6867, 0.9369, 0.6867, 0.9369, 0.6867, 0.9369, 0.6867, 0.9369, 0.6867, 0.9369, 0.6867, 0.9369, 0.6867, 0.9369, 0.6867, 0.9369, 0.6867, 0.9369, 0.6867, 0.9369, 0.6867, 0.9369, 0.6867, 0.9369, 0.6867, 0.9369, 0.6867, 0.9369, 0.6867, 0.9369, 0.6867, 0.9369, 0.6867, 0.9369, 0.6867, 0.9369, 0.6867, 0.9369, 0.6867, 0.9369, 0.6867, 0.9369, 0.6867, 0.9369, 0.6867, 0.9369, 0.6867, 0.9369, 0.6867, 0.9369, 0.6867, 0.9369, 0.6867, 0.9369, 0.6867, 0.9369, 0.6867, 0.9369, 0.6867, 0.9369, 0.6867, 0.9369, 0.6867, 0.9369, 0.6867, 0.9369, 0.6867, 0.9369, 0.6867, 0.9369, 0.6867, 0.9369, 0.6867, 0.9369, 0.6867, 0.9369, 0.6867, 0.9369, 0.6867, 0.9369, 0.6867, 0.9369, 0.6867, 0.9369, 0.6867, 0.9369, 0.6867, 0.9369, 0.6867, 0.9369, 0.6867, 0.9369, 0.6867, 0.9369, 0.6867, 0.9369, 0.6867, 0.9369, 0.6867, 0.9369, 0.6867, 0.9369, 0.6867, 0.9369, 0.6867, 0.9369, 0.6867, 0.9369, 0.6867, 0.9369, 0.6867, 0.9369, 0.6867, 0.9369, 0.6867, 0.9369, 0.6867, 0.9369, 0.6867, 0.9369, 0.6867, 0.9369, 0.6867, 0.9369, 0.6867, 0.9369, 0.6867, 0.9369, 0.6867, 0.9369, 0.6867, 0.9369, 0.6867, 0.9369, 0.6867, 0.9369, 0.6867, 0.9369, 0.6867, 0.9369, 0.6867, 0.9369, 0.6867, 0.9369, 0.6867, 0.9369, 0.6867, 0.9369, 0.6867, 0.9369, 0.6867, 0.9369, 0.6867, 0.9369, 0.6867, 0.9369, 0.6867, 0.9369, 0.6867, 0.9369, 0.6867, 0.9369, 0.6867, 0.9369, 0.6867, 0.9369, 0.6867, 0.9369, 0.6867, 0.9369, 0.6867, 0.9369, 0.6867, 0.9369, 0.6867, 0.9369, 0.6867, 0.9369, 0.6867, 0.9369, 0.6867, 0.9369, 0.6867, 0.9369, 0.6867, 0.9369, 0.6867, 0.9369, 0.6867, 0.9369, 0.6867, 0.9369, 0.6867, 0.9369, 0.6867, 0.9369, 0.6867, 0.9369, 0.6867, 0.9369, 0.6867, 0.9369, 0.6867, 0.9369, 0.6867, 0.9369, 0.6867, 0.9369, 0.6867, 0.9369, 0.6867, 0.9369, 0.6867, 0.9369, 0.6867, 0.9369, 0.6867, 0.9369, 0.6867, 0.9369, 0.6867, 0.9369, 0.6867, 0.9369, 0.6867, 0.9369, 0.6867, 0.9369, 0.6867, 0.9369, 0.6867, 0.9369, 0.6867, 0.9369, 0.6867, 0.9369, 0.6867, 0.9369, 0.6867, 0.9369, 0.6867, 0.9369, 0.6867, 0.9369, 0.6867, 0.9369, 0.6867, 0.9369, 0.6867, 0.9369, 0.6867, 0.9369, 0.6867, 0.9369, 0.6867, 0.9369, 0.6867, 0.9369, 0.6867, 0.9369, 0.6867, 0.9369, 0.6867, 0.9369, 0.6867, 0.9369, 0.6867, 0.9369, 0.6867, 0.9369, 0.6867, 0.9369, 0.6867, 0.9369, 0.6867, 0.9369, 0.6867, 0.9369, 0.6867, 0.9369, 0.6867, 0.9369, 0.6867, 0.9369, 0.6867, 0.9369, 0.6867, 0.9369, 0.6867, 0.9369, 0.6867, 0.9369, 0.6867, 0.9369, 0.6867, 0.9369, 0.6867, 0.9369, 0.6867, 0.9369, 0.6867, 0.9369, 0.6867, 0.9369, 0.6867, 0.9369, 0.6867, 0.9369, 0.6867, 0.9369, 0.6867, 0.9369, 0.6867, 0.9369, 0.6867, 0.9369, 0.6867, 0.9369, 0.6867, 0.9369, 0.6867, 0.9369, 0.6867, 0.9369, 0.6867, 0.9369, 0.6867, 0.9369, 0.6867, 0.9369, 0.6867, 0.9369, 0.6867, 0.9369, 0.6867, 0.9369, 0.6867, 0.9369, 0.6867, 0.9369, 0.6867, 0.9369, 0.6867, 0.9369, 0.6867, 0.9369, 0.6867, 0.9369, 0.6867, 0.9369, 0.6867, 0.9369, 0.6867, 0.9369, 0.6867, 0.9369, 0.6867, 0.9369, 0.6867, 0.9369, 0.6867, 0.9369, 0.6867, 0.9369, 0.6867, 0.9369, 0.6867, 0.9369, 0.6867, 0.9369, 0.6867, 0.9369, 0.6867, 0.9369, 0.6867, 0.9369, 0.6867, 0.9369, 0.6867, 0.9369, 0.6867, 0.9369, 0.6867, 0.9369, 0.6867, 0.9369, 0.6867, 0.9369, 0.6867, 0.9369, 0.6867, 0.9369, 0.6867, 0.9369, 0.6867, 0.9369, 0.6867, 0.9369, 0.6867, 0.9369, 0.6867, 0.9369, 0.6867, 0.9369, 0.6867, 0.9369, 0.6867, 0.9369, 0.6867, 0.9369, 0.6867, 0.9369, 0.6867, 0.9369, 0.6867, 0.9369, 0.6867, 0.9369, 0.6867, 0.9369, 0.6867, 0.9369, 0.6867, 0.9369, 0.6867, 0.9369, 0.6867, 0.9369, 0.6867, 0.9369, 0.6867, 0.9369, 0.6867, 0.9369, 0.6867, 0.9369, 0.6867, 0.9369, 0.6867, 0.9369, 0.6867, 0.9369, 0.6867, 0.9369, 0.6867, 0.9369, 0.6867, 0.9369, 0.6867, 0.9369, 0.6867, 0.9369, 0.6867, 0.9369, 0.6867, 0.9369, 0.6867, 0.9369, 0.6867, 0.9369, 0.6867, 0.9369, 0.6867, 0.9369, 0.6867, 0.9369, 0.6867, 0.9369, 0.6867, 0.9369, 0.6867, 0.9369, 0.6867, 0.9369, 0.6867, 0.9369, 0.6867, 0.9369, 0.6867, 0.9369, 0.6867, 0.9369, 0.6867, 0.9369, 0.6867, 0.9369, 0.6867, 0.9369, 0.6867, 0.9369, 0.6867, 0.9369, 0.6867, 0.9369, 0.6867, 0.9369, 0.6867, 0.9369, 0.6867, 0.9369, 0.6867, 0.9369, 0.6867, 0.9369, 0.6867, 0.9369, 0.6867, 0.9369, 0.6867, 0.9369, 0.6867, 0.9369, 0.6867, 0.9369, 0.6867, 0.9369, 0.6867, 0.9369, 0.6867, 0.9369, 0.6867, 0.9369, 0.6867, 0.9369, 0.6867, 0.9369, 0.6867, 0.9369, 0.6867, 0.9369, 0.6867, 0.9369, 0.6867, 0.9369, 0.6867, 0.9369, 0.6867, 0.9369, 0.6867, 0.9369, 0.6867, 0.9369, 0.6867, 0.9369, 0.6867, 0.9369, 0.6867, 0.9369, 0.6867, 0.9369, 0.6867, 0.9369, 0.6867, 0.9369, 0.6867, 0.9369, 0.6867, 0.9369, 0.6867, 0.9369, 0.6867, 0.9369, 0.6867, 0.9369, 0.6867, 0.9369, 0.6867, 0.9369, 0.6867, 0.9369, 0.6867, 0.9369, 0.6867, 0.9369, 0.6867, 0.9369, 0.6867, 0.9369, 0.6867, 0.9369, 0.6867, 0.9369, 0.6867, 0.9369, 0.6867, 0.9369, 0.6867, 0.9369, 0.6867, 0.9369, 0.6867, 0.9369, 0.6867, 0.9369, 0.6867, 0.9369, 0.6867, 0.9369, 0.6867, 0.9369, 0.6867, 0.9369, 0.6867, 0.9369, 0.6867, 0.9369, 0.6867, 0.9369, 0.6867, 0.9369, 0.6867, 0.9369, 0.6867, 0.9369, 0.6867, 0.9369, 0.6867, 0.9369, 0.6867, 0.9369, 0.6867, 0.9369, 0.6867, 0.9369, 0.6867, 0.9369, 0.6867, 0.9369, 0.6867, 0.9369, 0.6867, 0.9369, 0.6867, 0.9369, 0.6867, 0.9369, 0.6867, 0.9369, 0.6867, 0.9369, 0.6867, 0.9369, 0.6867, 0.9369, 0.6867, 0.9369, 0.6867, 0.9369, 0.6867, 0.9369, 0.6867, 0.9369, 0.6867, 0.9369, 0.6867, 0.9369, 0.6867, 0.9369, 0.6867, 0.9369, 0.6867, 0.9369, 0.6867, 0.9369, 0.6867, 0.9369, 0.6867, 0.9369, 0.6867, 0.9369, 0.6867, 0.9369, 0.6867, 0.9369, 0.6867, 0.9369, 0.6867, 0.9369, 0.6867, 0.9369, 0.6867, 0.9369, 0.6867, 0.9369, 0.6867, 0.9369, 0.6867, 0.9369, 0.6867, 0.9369, 0.6867, 0.9369, 0.6867, 0.9369, 0.6867, 0.9369, 0.6867, 0.9369, 0.6867, 0.9369, 0.6867, 0.9369, 0.6867, 0.9369, 0.6867, 0.9369, 0.6867, 0.9369, 0.6867, 0.9369, 0.6867, 0.9369, 0.6867, 0.9369, 0.6867, 0.9369, 0.6867, 0.9369, 0.6867, 0.9369, 0.6867, 0.9369, 0.6867, 0.9369, 0.6867, 0.9369, 0.6867, 0.9369, 0.6867, 0.9369, 0.6867, 0.9369, 0.6867, 0.9369, 0.6867, 0.9369, 0.6867, 0.9369, 0.6867, 0.9369, 0.6867, 0.9369, 0.6867, 0.9369, 0.6867, 0.9369, 0.6867, 0.9369, 0.6867, 0.9369, 0.6867, 0.9369, 0.6867, 0.9369, 0.6867, 0.9369, 0.6867, 0.9369, 0.6867, 0.9369, 0.6867, 0.9369, 0.6867, 0.9369, 0.6867, 0.9369, 0.6867, 0.9369, 0.6867, 0.9369, 0.6867, 0.9369, 0.6867, 0.9369, 0.6867, 0.9369, 0.6867, 0.9369, 0.6867, 0.9369, 0.6867, 0.9369, 0.6867, 0.9369, 0.6867, 0.9369, 0.6867, 0.9369, 0.6867, 0.9369, 0.6867, 0.9369, 0.6867, 0.9369, 0.6867, 0.9369, 0.6867, 0.9369, 0.6867, 0.9369, 0.6867, 0.9369, 0.6867, 0.9369, 0.6867, 0.9369, 0.6867, 0.9369, 0.6867, 0.9369, 0.6867, 0.9369, 0.6867, 0.9369, 0.6867, 0.9369, 0.6867, 0.9369, 0.6867, 0.9369, 0.6867, 0.9369, 0.6867, 0.9369, 0.6867, 0.9369, 0.6867, 0.9369, 0.6867, 0.9369, 0.6867, 0.9369, 0.6867, 0.9369, 0.6867, 0.9369, 0.6867, 0.9369, 0.6867, 0.9369, 0.6867, 0.9369, 0.6867, 0.9369, 0.6867, 0.9369, 0.6867, 0.9369, 0.6867, 0.9369, 0.6867, 0.9369, 0.6867, 0.9369, 0.6867, 0.9369, 0.6867, 0.9369, 0.6867, 0.9369, 0.6867, 0.9369, 0.6867, 0.9369, 0.6867, 0.9369, 0.6867, 0.9369, 0.6867, 0.9369, 0.6867, 0.9369, 0.6867, 0.9369, 0.6867, 0.9369, 0.6867, 0.9369, 0.6867, 0.9369, 0.6867, 0.9369, 0.6867, 0.9369, 0.6867, 0.9369, 0.6867, 0.9369, 0.6867, 0.9369, 0.6867, 0.9369, 0.6867, 0.9369, 0.6867, 0.9369, 0.6867, 0.9369, 0.6867, 0.9369, 0.6867, 0.9369, 0.6867, 0.9369, 0.6867, 0.9369, 0.6867, 0.9369, 0.6867, 0.9369, 0.6867, 0.9369, 0.6867, 0.9369, 0.6867, 0.9369, 0.6867, 0.9369, 0.6867, 0.9369, 0.6867, 0.9369, 0.6867, 0.9369, 0.6867, 0.9369, 0.6867, 0.9369, 0.6867, 0.9369, 0.6867, 0.9369, 0.6867, 0.9369, 0.6867, 0.9369, 0.6867, 0.9369, 0.6867, 0.9369, 0.6867, 0.9369, 0.6867, 0.9369, 0.6867, 0.9369, 0.6867, 0.9369, 0.6867, 0.9369, 0.6867, 0.9369, 0.6867, 0.9369, 0.6867, 0.9369, 0.6867, 0.9369, 0.6867, 0.9369, 0.6867, 0.9369, 0.6867, 0.9369, 0.6867, 0.9369, 0.6867, 0.9369, 0.6867, 0.9369, 0.6867, 0.9369, 0.6867, 0.9369, 0.6867, 0.9369, 0.6867, 0.9369, 0.6867, 0.9369, 0.6867, 0.9369, 0.6867, 0.9369, 0.6867, 0.9369, 0.6867, 0.9369, 0.6867, 0.9369, 0.6867, 0.9369, 0.6867, 0.9369, 0.6867, 0.9369, 0.6867, 0.9369, 0.6867, 0.9369, 0.6867, 0.9369, 0.6867, 0.9369, 0.6867, 0.9369, 0.6867, 0.9369, 0.6867, 0.9369, 0.6867, 0.9369, 0.6867, 0.9369, 0.6867, 0.9369, 0.6867, 0.9369, 0.6867, 0.9369, 0.6867, 0.9369, 0.6867, 0.9369, 0.6867, 0.9369, 0.6867, 0.9369, 0.6867, 0.9369, 0.6867, 0.9369, 0.6867, 0.9369, 0.6867, 0.9369, 0.6867, 0.9369, 0.6867, 0.9369, 0.6867, 0.9369, 0.6867, 0.9369, 0.6867, 0.9369, 0.6867, 0.9369, 0.6867, 0.9369, 0.6867, 0.9369, 0.6867, 0.9369, 0.6867, 0.9369, 0.6867, 0.9369, 0.6867, 0.9369, 0.6867, 0.9369, 0.6867, 0.9369, 0.6867, 0.9369, 0.6867, 0.9369, 0.6867, 0.9369, 0.6867, 0.9369, 0.6867, 0.9369, 0.6867, 0.9369, 0.6867, 0.9369, 0.6867, 0.9369, 0.6867, 0.9369, 0.6867, 0.9369, 0.6867, 0.9369, 0.6867, 0.9369, 0.6867, 0.9369, 0.6867, 0.9369, 0.6867, 0.9369, 0.6867, 0.9369, 0.6867, 0.9369, 0.6867, 0.9369, 0.6867, 0.9369, 0.6867, 0.9369, 0.6867, 0.9369, 0.6867, 0.9369, 0.6867, 0.9369, 0.6867, 0.9369, 0.6867, 0.9369, 0.6867, 0.9369, 0.6867, 0.9369, 0.6867, 0.9369, 0.6867, 0.9369, 0.6867, 0.9369, 0.6867, 0.9369, 0.6867, 0.9369, 0.6867, 0.9369, 0.6867, 0.9369, 0.6867, 0.9369, 0.6867, 0.9369, 0.6867, 0.9369, 0.6867, 0.9369, 0.6867, 0.9369, 0.6867, 0.9369, 0.6867, 0.9369, 0.6867, 0.9369, 0.6867, 0.9369, 0.6867, 0.9369, 0.6867, 0.9369, 0.6867, 0.9369, 0.6867, 0.9369, 0.6867, 0.9369, 0.6867, 0.9369, 0.6867, 0.9369, 0.6867, 0.9369, 0.6867, 0.9369, 0.6867, 0.9369, 0.6867, 0.9369, 0.6867, 0.9369, 0.6867, 0.9369, 0.6867, 0.9369, 0.6867, 0.9369, 0.6867, 0.9369, 0.6867, 0.9369, 0.6867, 0.9369, 0.6867, 0.9369, 0.6867, 0.9369, 0.6867, 0.9369, 0.6867, 0.9369, 0.6867, 0.9369, 0.6867, 0.9369, 0.6867, 0.9369, 0.6867, 0.9369, 0.6867, 0.9369, 0.6867, 0.9369, 0.6867, 0.9369, 0.6867, 0.9369, 0.6867, 0.9369, 0.6867, 0.9369, 0.6867, 0.9369, 0.6867, 0.9369, 0.6867, 0.9369, 0.6867, 0.9369, 0.6867, 0.9369, 0.6867, 0.9369, 0.6867, 0.9369, 0.6867, 0.9369, 0.6867, 0.9369, 0.6867, 0.9369, 0.6867, 0.9369, 0.6867, 0.9369, 0.6867, 0.9369, 0.6867, 0.9369, 0.6867, 0.9369, 0.6867, 0.9369, 0.6867, 0.9369, 0.6867, 0.9369, 0.6867, 0.9369, 0.6867, 0.9369, 0.6867, 0.9369, 0.6867, 0.9369, 0.6867, 0.9369, 0.6867, 0.9369, 0.6867, 0.9369, 0.6867, 0.9369, 0.6867, 0.9369, 0.6867, 0.9369, 0.6867, 0.9369, 0.6867, 0.9369, 0.6867, 0.9369, 0.6867, 0.9369, 0.6867, 0.9369, 0.6867, 0.9369, 0.6867, 0.9369, 0.6867, 0.9369, 0.6867, 0.9369, 0.6867, 0.9369, 0.6867, 0.9369, 0.6867, 0.9369, 0.6867, 0.9369, 0.6867, 0.9369, 0.6867, 0.9369, 0.6867, 0.9369, 0.6867, 0.9369, 0.6867, 0.9369, 0.6867, 0.9369, 0.6867, 0.9369, 0.6867, 0.9369, 0.6867, 0.9369, 0.6867, 0.9369, 0.6867, 0.9369, 0.6867, 0.9369, 0.6867, 0.9369, 0.6867, 0.9369, 0.6867, 0.9369, 0.6867, 0.9369, 0.6867, 0.9369, 0.6867, 0.9369, 0.6867, 0.9369, 0.6867, 0.9369, 0.6867, 0.9369, 0.6867, 0.9369, 0.6867, 0.9369, 0.6867, 0.9369, 0.6867, 0.9369, 0.6867, 0.9369, 0.6867, 0.9369, 0.6867, 0.9369, 0.6867, 0.9369, 0.6867, 0.9369, 0.6867, 0.9369, 0.6867, 0.9369, 0.6867, 0.9369, 0.6867, 0.9369, 0.6867, 0.9369, 0.6867, 0.9369, 0.6867, 0.9369, 0.6867, 0.9369, 0.6867, 0.9369, 0.6867, 0.9369, 0.6867, 0.9369, 0.6867, 0.9369, 0.6867, 0.9369, 0.6867, 0.9369, 0.6867, 0.9369, 0.6867, 0.9369, 0.6867, 0.9369, 0.6867, 0.9369, 0.6867, 0.9369, 0.6867, 0.9369, 0.6867, 0.9369, 0.6867, 0.9369, 0.6867, 0.9369, 0.6867, 0.9369, 0.6867, 0.9369, 0.6867, 0.9369, 0.6867, 0.9369, 0.6867, 0.9369, 0.6867, 0.9369, 0.6867, 0.9369, 0.6867, 0.9369, 0.6867, 0.9369, 0.6867, 0.9369, 0.6867, 0.9369, 0.6867, 0.9369, 0.6867, 0.9369, 0.6867, 0.9369, 0.6867, 0.9369, 0.6867, 0.9369, 0.6867, 0.9369, 0.6867, 0.9369, 0.6867, 0.9369, 0.6867, 0.9369, 0.6867, 0.9369, 0.6867, 0.9369, 0.6867, 0.9369, 0.6867, 0.9369, 0.6867, 0.9369, 0.6867, 0.9369, 0.6867, 0.9369, 0.6867, 0.9369, 0.6867, 0.9369, 0.6867, 0.9369, 0.6867, 0.9369, 0.6867, 0.9369, 0.6867, 0.9369, 0.6867, 0.9369, 0.6867, 0.9369, 0.6867, 0.9369, 0.6867, 0.9369, 0.6867, 0.9369, 0.6867, 0.9369, 0.6867, 0.9369, 0.6867, 0.9369, 0.6867, 0.9369, 0.6867, 0.9369, 0.6867, 0.9369, 0.6867, 0.9369, 0.6867, 0.9369, 0.6867, 0.9369, 0.6867, 0.9369, 0.6867, 0.9369, 0.6867, 0.9369, 0.6867, 0.9369, 0.6867, 0.9369, 0.6867, 0.9369, 0.6867, 0.9369, 0.6867, 0.9369, 0.6867, 0.9369, 0.6867, 0.9369, 0.6867, 0.9369, 0.6867, 0.9369, 0.6867, 0.9369, 0.6867, 0.9369, 0.6867, 0.9369, 0.6867, 0.9369, 0.6867, 0.9369, 0.6867, 0.9369, 0.6867, 0.9369, 0.6867, 0.9369, 0.6867, 0.9369, 0.6867, 0.9369, 0.6867, 0.9369, 0.6867, 0.9369, 0.6867, 0.9369, 0.6867, 0.9369, 0.6867, 0.9369, 0.6867, 0.9369, 0.6867, 0.9369, 0.6867, 0.9369, 0.6867, 0.9369, 0.6867, 0.9369, 0.6867, 0.9369, 0.6867, 0.9369, 0.6867, 0.9369, 0.6867, 0.9369, 0.6867, 0.9369, 0.6867, 0.9369, 0.6867, 0.9369, 0.6867, 0.9369, 0.6867, 0.9369, 0.6867, 0.9369, 0.6867, 0.9369, 0.6867, 0.9369, 0.6867, 0.9369, 0.6867, 0.9369, 0.6867, 0.9369, 0.6867, 0.9369, 0.6867, 0.9369, 0.6867, 0.9369, 0.6867, 0.9369, 0.6867, 0.9369, 0.6867, 0.9369, 0.6867, 0.9369, 0.6867, 0.9369, 0.6867, 0.9369, 0.6867, 0.9369, 0.6867, 0.9369, 0.6867, 0.9369, 0.6867, 0.9369, 0.6867, 0.9369, 0.6867, 0.9369, 0.6867, 0.9369, 0.6867, 0.9369, 0.6867, 0.9369, 0.6867, 0.9369, 0.6867, 0.9369, 0.6867, 0.9369, 0.6867, 0.9369, 0.6867, 0.9369, 0.6867, 0.9369, 0.6867, 0.9369, 0.6867, 0.9369, 0.6867, 0.9369, 0.6867, 0.9369, 0.6867, 0.9369, 0.6867, 0.9369, 0.6867, 0.9369, 0.6867, 0.9369, 0.6867, 0.9369, 0.6867, 0.9369, 0.6867, 0.9369, 0.6867, 0.9369, 0.6867, 0.9369, 0.6867, 0.9369, 0.6867, 0.9369, 0.6867, 0.9369, 0.6867, 0.9369, 0.6867, 0.9369, 0.6867, 0.9369, 0.6867, 0.9369, 0.6867, 0.9369, 0.6867, 0.9369, 0.6867, 0.9369, 0.6867, 0.9369, 0.6867, 0.9369, 0.6867, 0.9369, 0.6867, 0.9369, 0.6867, 0.9369, 0.6867, 0.9369, 0.6867, 0.9369, 0.6867, 0.9369, 0.6867, 0.9369, 0.6867, 0.9369, 0.6867, 0.9369, 0.6867, 0.9369, 0.6867, 0.9369, 0.6867, 0.9369, 0.6867, 0.9369, 0.6867, 0.9369, 0.6867, 0.9369, 0.6867, 0.9369, 0.6867, 0.9369, 0.6867, 0.9369, 0.6867, 0.9369, 0.6867, 0.9369, 0.6867, 0.9369, 0.6867, 0.9369, 0.6867, 0.9369, 0.6867, 0.9369, 0.6867, 0.9369, 0.6867, 0.9369, 0.6867, 0.9369, 0.6867, 0.9369, 0.6867, 0.9369, 0.6867, 0.9369, 0.6867, 0.9369, 0.6867, 0.9369, 0.6867, 0.9369, 0.6867, 0.9369, 0.6867, 0.9369, 0.6867, 0.9369, 0.6867, 0.9369, 0.6867, 0.9369, 0.6867, 0.9369, 0.6867, 0.9369, 0.6867, 0.9369, 0.6867, 0.9369, 0.6867, 0.9369, 0.6867, 0.9369, 0.6867, 0.9369, 0.6867, 0.9369, 0.6867, 0.9369, 0.6867, 0.9369, 0.6867, 0.9369, 0.6867, 0.9369, 0.6867, 0.9369, 0.6867, 0.9369, 0.6867, 0.9369, 0.6867, 0.9369, 0.6867, 0.9369, 0.6867, 0.9369, 0.6867, 0.9369, 0.6867, 0.9369, 0.6867, 0.9369, 0.6867, 0.9369, 0.6867, 0.9369, 0.6867, 0.9369, 0.6867, 0.9369, 0.6867, 0.9369, 0.6867, 0.9369, 0.6867, 0.9369, 0.6867, 0.9369, 0.6867, 0.9369, 0.6867, 0.9369, 0.6867, 0.9369, 0.6867, 0.9369, 0.6867, 0.9369, 0.6867, 0.9369, 0.6867, 0.9369, 0.6867, 0.9369, 0.6867, 0.9369, 0.6867, 0.9369, 0.6867, 0.9369, 0.6867, 0.9369, 0.6867, 0.9369, 0.6867, 0.9369, 0.6867, 0.9369, 0.6867, 0.9369, 0.6867, 0.9369, 0.6867, 0.9369, 0.6867, 0.9369, 0.6867, 0.9369, 0.6867, 0.9369, 0.6867, 0.9369, 0.6867, 0.9369, 0.6867, 0.9369, 0.6867, 0.9369, 0.6867, 0.9369, 0.6867, 0.9369, 0.6867, 0.9369, 0.6867, 0.9369, 0.6867, 0.9369, 0.6867, 0.9369, 0.6867, 0.9369, 0.6867, 0.9369, 0.6867, 0.9369, 0.6867, 0.9369, 0.6867, 0.9369, 0.6867, 0.9369, 0.6867, 0.9369, 0.6867, 0.9369, 0.6867, 0.9369, 0.6867, 0.9369, 0.6867, 0.9369, 0.6867, 0.9369, 0.6867, 0.9369, 0.6867, 0.9369, 0.6867, 0.9369, 0.6867, 0.9369, 0.6867, 0.9369, 0.6867, 0.9369, 0.6867, 0.9369, 0.6867, 0.9369, 0.6867, 0.9369, 0.6867, 0.9369, 0.6867, 0.9369, 0.6867, 0.9369, 0.6867, 0.9369, 0.6867, 0.9369, 0.6867, 0.9369, 0.6867, 0.9369, 0.6867, 0.9369, 0.6867, 0.9369, 0.6867, 0.9369, 0.6867, 0.9369, 0.6867, 0.9369, 0.6867, 0.9369, 0.6867, 0.9369, 0.6867, 0.9369, 0.6867, 0.9369, 0.6867, 0.9369, 0.6867, 0.9369, 0.6867, 0.9369, 0.6867, 0.9369, 0.6867, 0.9369, 0.6867, 0.9369, 0.6867, 0.9369, 0.6867, 0.9369, 0.6867, 0.9369, 0.6867, 0.9369, 0.6867, 0.9369, 0.6867, 0.9369, 0.6867, 0.9369, 0.6867, 0.9369, 0.6867, 0.9369, 0.6867, 0.9369, 0.6867, 0.9369, 0.6867, 0.9369, 0.6867, 0.9369, 0.6867, 0.9369, 0.6867, 0.9369, 0.6867, 0.9369, 0.6867, 0.9369, 0.6867, 0.9369, 0.6867, 0.9369, 0.6867, 0.9369, 0.6867, 0.9369, 0.6867, 0.9369, 0.6867, 0.9369, 0.6867, 0.9369, 0.6867, 0.9369, 0.6867, 0.9369, 0.6867, 0.9369, 0.6867, 0.9369, 0.6867, 0.9369, 0.6867, 0.9369, 0.6867, 0.9369, 0.6867, 0.9369, 0.6867, 0.9369, 0.6867, 0.9369, 0.6867, 0.9369, 0.6867, 0.9369, 0.6867, 0.9369, 0.6867, 0.9369, 0.6867, 0.9369, 0.6867, 0.9369, 0.6867, 0.9369, 0.6867, 0.9369, 0.6867, 0.9369, 0.6867, 0.9369, 0.6867, 0.9369, 0.6867, 0.9369, 0.6867, 0.9369, 0.6867, 0.9369, 0.6867, 0.9369, 0.6867, 0.9369, 0.6867, 0.9369, 0.6867, 0.9369, 0.6867, 0.9369, 0.6867, 0.9369, 0.6867, 0.9369, 0.6867, 0.9369, 0.6867, 0.9369, 0.6867, 0.9369, 0.6867, 0.9369, 0.6867, 0.9369, 0.6867, 0.9369, 0.6867, 0.9369, 0.6867, 0.9369, 0.6867, 0.9369, 0.6867, 0.9369, 0.6867, 0.9369, 0.6867, 0.9369, 0.6867, 0.9369])
me_cube_008.materials.append(mat_material_001)
me_cube_008.use_remesh_fix_poles = True
me_cube_008.use_remesh_preserve_attributes = False
me_cube_008.use_mirror_vertex_groups = False
me_cube_008.update()
me_cube_009 = bpy.data.meshes.new('Cube.009')
me_cube_009.from_pydata([(-1.0, -1.0, 0.3065), (-1.0, -1.0, 2.307), (-1.0, 1.0, 0.3065), (-1.0, 1.0, 2.307), (1.0, -1.0, 0.3065), (1.0, -1.0, 2.307), (1.0, 1.0, 0.3065), (1.0, 1.0, 2.307)], [], [(0, 1, 3, 2), (2, 3, 7, 6), (6, 7, 5, 4), (4, 5, 1, 0), (2, 6, 4, 0), (7, 3, 1, 5)])
_uv = me_cube_009.uv_layers.new(name='UVMap')
_uv.uv.foreach_set('vector', [0.7046, 0.9217, 0.7046, 0.9217, 0.7046, 0.9217, 0.7046, 0.9217, 0.7046, 0.9217, 0.7046, 0.9217, 0.7046, 0.9217, 0.7046, 0.9217, 0.7046, 0.9217, 0.7046, 0.9217, 0.7046, 0.9217, 0.7046, 0.9217, 0.7046, 0.9217, 0.7046, 0.9217, 0.7046, 0.9217, 0.7046, 0.9217, 0.7046, 0.9217, 0.7046, 0.9217, 0.7046, 0.9217, 0.7046, 0.9217, 0.7046, 0.9217, 0.7046, 0.9217, 0.7046, 0.9217, 0.7046, 0.9217])
me_cube_009.materials.append(mat_material_001)
me_cube_009.use_remesh_fix_poles = True
me_cube_009.use_remesh_preserve_attributes = False
me_cube_009.use_mirror_vertex_groups = False
me_cube_009.update()

# ---- objects
ob_cube_005 = bpy.data.objects.new('Cube.005', me_cube_008)
ob_cube_006 = bpy.data.objects.new('Cube.006', me_cube_009)

# ---- transforms, parenting, visibility, modifiers, constraints
ob_cube_005.location = (-6.54, 0.04545, -0.2298)
ob_cube_005.scale = (4.151, 5.03, 0.0892)
ob_cube_005.lineart.crease_threshold = 0.0
ob_cube_006.location = (-6.775, -0.08243, 4.099)
ob_cube_006.scale = (3.122, 5.25, 0.1387)
ob_cube_006.lineart.crease_threshold = 0.0

# ---- collection membership
col_collection.objects.link(ob_cube_005)
col_collection.objects.link(ob_cube_006)

# ---- scene / render settings (as saved in the file)
scene.frame_start = 1; scene.frame_end = 250; scene.frame_set(1)
scene.render.engine = 'BLENDER_EEVEE_NEXT'
scene.cycles.use_denoising = False
scene.cycles.samples = 128
scene.cycles.sampling_pattern = 'TABULATED_SOBOL'
scene.cycles.use_adaptive_sampling = False
scene.cycles.use_light_tree = False
scene.view_settings.view_transform = 'Filmic'
bpy.context.view_layer.update()

# ---- added for rendering (the .blend has no active camera and no usable light): camera, sun
cam_auto = bpy.data.cameras.new('AutoCamera')
cam_auto.lens = 50.0
cam_auto.sensor_width = 36.0
cam_auto.clip_end = 1000.0
ob_auto_camera = bpy.data.objects.new('AutoCamera', cam_auto)
scene.collection.objects.link(ob_auto_camera)
ob_auto_camera.location = (7.25565, -16.5258, 13.0977)
ob_auto_camera.rotation_euler = (1.09748, -7.21219e-08, 0.694738)
scene.camera = ob_auto_camera
light_auto_sun = bpy.data.lights.new('AutoSun', 'SUN')
light_auto_sun.energy = 3.0
light_auto_sun.angle = 0.0523599
ob_auto_sun = bpy.data.objects.new('AutoSun', light_auto_sun)
scene.collection.objects.link(ob_auto_sun)
ob_auto_sun.rotation_euler = (0.872665, 0.174533, 0.523599)
bpy.context.view_layer.update()
